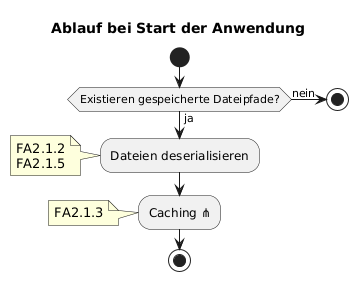

The diagram above was rendered by PlantUML. Its source (embedded in the PNG):
@startuml 
title Ablauf bei Start der Anwendung
start
if(Existieren gespeicherte Dateipfade?) then(ja)
    :Dateien deserialisieren;
    note 
        FA2.1.2
        FA2.1.5
    end note
    :Caching ⋔;
    note: FA2.1.3
    stop
else(nein)
stop
endif
@enduml